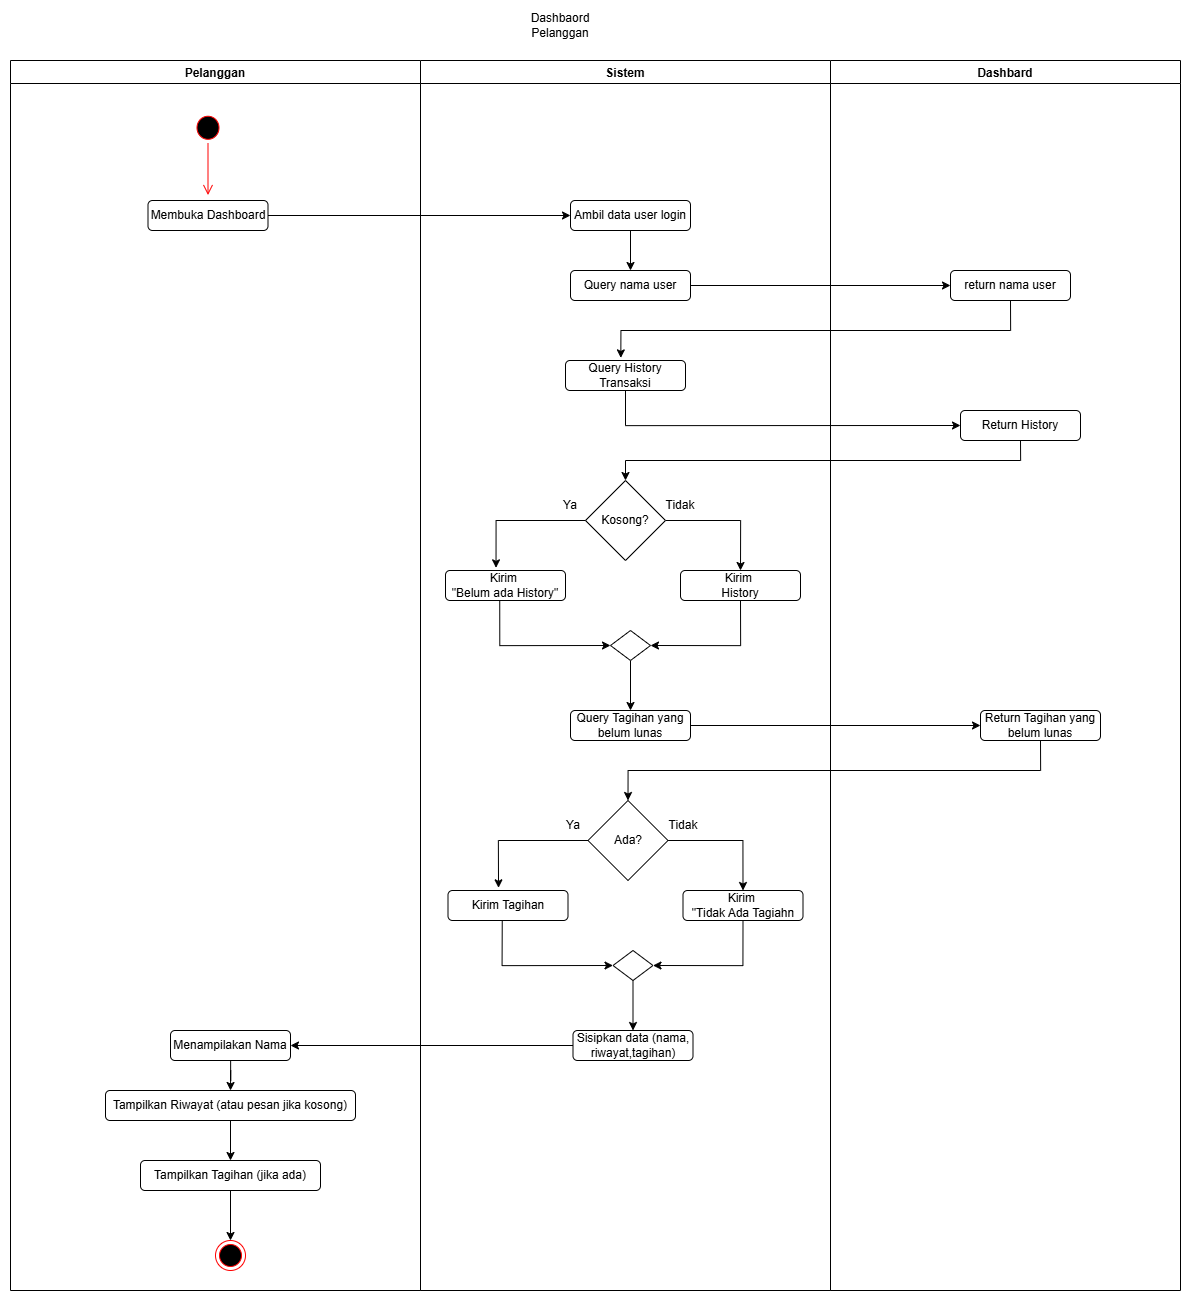

The diagram above was exported from draw.io. Its source (the exported page's mxGraphModel, read from the mxfile embedded in the PNG):
<mxGraphModel dx="4631" dy="1506" grid="1" gridSize="10" guides="1" tooltips="1" connect="1" arrows="1" fold="1" page="1" pageScale="1" pageWidth="827" pageHeight="1169" math="0" shadow="0">
  <root>
    <mxCell id="0" />
    <mxCell id="1" parent="0" />
    <mxCell id="2" edge="1" parent="1" source="23" style="edgeStyle=orthogonalEdgeStyle;rounded=0;orthogonalLoop=1;jettySize=auto;html=1;exitX=0.5;exitY=1;exitDx=0;exitDy=0;entryX=0;entryY=0.5;entryDx=0;entryDy=0;" target="18">
      <mxGeometry relative="1" as="geometry" />
    </mxCell>
    <mxCell id="3" parent="1" style="swimlane;" value="Pelanggan" vertex="1">
      <mxGeometry height="1230" width="410" x="-1370" y="2220" as="geometry" />
    </mxCell>
    <mxCell id="4" parent="3" style="ellipse;html=1;shape=startState;fillColor=#000000;strokeColor=#ff0000;" value="" vertex="1">
      <mxGeometry height="31.05263157894737" width="30" x="182.5" y="51.75438596491229" as="geometry" />
    </mxCell>
    <mxCell id="5" edge="1" parent="3" source="4" style="edgeStyle=orthogonalEdgeStyle;html=1;verticalAlign=bottom;endArrow=open;endSize=8;strokeColor=#ff0000;rounded=0;" value="">
      <mxGeometry relative="1" as="geometry">
        <mxPoint x="197.5" y="134.56140350877195" as="targetPoint" />
      </mxGeometry>
    </mxCell>
    <mxCell id="6" parent="3" style="rounded=1;whiteSpace=wrap;html=1;" value="Membuka Dashboard" vertex="1">
      <mxGeometry height="30" width="120" x="137.5" y="140" as="geometry" />
    </mxCell>
    <mxCell id="7" edge="1" parent="3" source="8" style="edgeStyle=orthogonalEdgeStyle;rounded=0;orthogonalLoop=1;jettySize=auto;html=1;entryX=0.5;entryY=0;entryDx=0;entryDy=0;" target="10">
      <mxGeometry relative="1" as="geometry" />
    </mxCell>
    <mxCell id="8" parent="3" style="rounded=1;whiteSpace=wrap;html=1;" value="Menampilakan Nama" vertex="1">
      <mxGeometry height="30" width="120" x="160" y="970" as="geometry" />
    </mxCell>
    <mxCell id="9" edge="1" parent="3" source="10" style="edgeStyle=orthogonalEdgeStyle;rounded=0;orthogonalLoop=1;jettySize=auto;html=1;entryX=0.5;entryY=0;entryDx=0;entryDy=0;" target="13">
      <mxGeometry relative="1" as="geometry" />
    </mxCell>
    <mxCell id="10" parent="3" style="rounded=1;whiteSpace=wrap;html=1;" value="Tampilkan Riwayat (atau pesan jika kosong)" vertex="1">
      <mxGeometry height="30" width="250" x="95" y="1030" as="geometry" />
    </mxCell>
    <mxCell id="11" edge="1" parent="3" source="13" style="edgeStyle=orthogonalEdgeStyle;rounded=0;orthogonalLoop=1;jettySize=auto;html=1;entryX=0.5;entryY=0;entryDx=0;entryDy=0;">
      <mxGeometry relative="1" as="geometry" />
    </mxCell>
    <mxCell id="12" edge="1" parent="3" source="13" style="edgeStyle=orthogonalEdgeStyle;rounded=0;orthogonalLoop=1;jettySize=auto;html=1;entryX=0.5;entryY=0;entryDx=0;entryDy=0;" target="14">
      <mxGeometry relative="1" as="geometry" />
    </mxCell>
    <mxCell id="13" parent="3" style="rounded=1;whiteSpace=wrap;html=1;" value="Tampilkan Tagihan (jika ada)" vertex="1">
      <mxGeometry height="30" width="180" x="130" y="1100" as="geometry" />
    </mxCell>
    <mxCell id="14" parent="3" style="ellipse;html=1;shape=endState;fillColor=#000000;strokeColor=#ff0000;" value="" vertex="1">
      <mxGeometry height="30" width="30" x="205" y="1180" as="geometry" />
    </mxCell>
    <mxCell id="15" parent="1" style="text;html=1;whiteSpace=wrap;strokeColor=none;fillColor=none;align=center;verticalAlign=middle;rounded=0;" value="Dashbaord Pelanggan" vertex="1">
      <mxGeometry height="30" width="60" x="-850" y="2170" as="geometry" />
    </mxCell>
    <mxCell id="16" parent="1" style="swimlane;" value="Dashbard" vertex="1">
      <mxGeometry height="1230" width="350" x="-550" y="2220" as="geometry" />
    </mxCell>
    <mxCell id="17" parent="16" style="rounded=1;whiteSpace=wrap;html=1;" value="return nama user" vertex="1">
      <mxGeometry height="30" width="120" x="120" y="210" as="geometry" />
    </mxCell>
    <mxCell id="18" parent="16" style="rounded=1;whiteSpace=wrap;html=1;" value="Return History" vertex="1">
      <mxGeometry height="30" width="120" x="130" y="350" as="geometry" />
    </mxCell>
    <mxCell id="19" parent="16" style="rounded=1;whiteSpace=wrap;html=1;" value="Return Tagihan yang belum lunas" vertex="1">
      <mxGeometry height="30" width="120" x="150" y="650" as="geometry" />
    </mxCell>
    <mxCell id="20" parent="1" style="swimlane;" value="Sistem" vertex="1">
      <mxGeometry height="1230" width="410" x="-960" y="2220" as="geometry" />
    </mxCell>
    <mxCell id="21" edge="1" parent="20" source="22" style="edgeStyle=orthogonalEdgeStyle;rounded=0;orthogonalLoop=1;jettySize=auto;html=1;entryX=0.5;entryY=0;entryDx=0;entryDy=0;" target="24">
      <mxGeometry relative="1" as="geometry" />
    </mxCell>
    <mxCell id="22" parent="20" style="rounded=1;whiteSpace=wrap;html=1;" value="Ambil data user login" vertex="1">
      <mxGeometry height="30" width="120" x="150" y="140" as="geometry" />
    </mxCell>
    <mxCell id="23" parent="20" style="rounded=1;whiteSpace=wrap;html=1;" value="Query History Transaksi" vertex="1">
      <mxGeometry height="30" width="120" x="145" y="300" as="geometry" />
    </mxCell>
    <mxCell id="24" parent="20" style="rounded=1;whiteSpace=wrap;html=1;" value="Query nama user" vertex="1">
      <mxGeometry height="30" width="120" x="150" y="210" as="geometry" />
    </mxCell>
    <mxCell id="25" edge="1" parent="20" source="26" style="edgeStyle=orthogonalEdgeStyle;rounded=0;orthogonalLoop=1;jettySize=auto;html=1;exitX=1;exitY=0.5;exitDx=0;exitDy=0;entryX=0.5;entryY=0;entryDx=0;entryDy=0;" target="30">
      <mxGeometry relative="1" as="geometry" />
    </mxCell>
    <mxCell id="26" parent="20" style="rhombus;whiteSpace=wrap;html=1;" value="Kosong?" vertex="1">
      <mxGeometry height="80" width="80" x="165" y="420" as="geometry" />
    </mxCell>
    <mxCell id="27" edge="1" parent="20" source="28" style="edgeStyle=orthogonalEdgeStyle;rounded=0;orthogonalLoop=1;jettySize=auto;html=1;entryX=0;entryY=0.5;entryDx=0;entryDy=0;exitX=0.452;exitY=1.024;exitDx=0;exitDy=0;exitPerimeter=0;" target="33">
      <mxGeometry relative="1" as="geometry" />
    </mxCell>
    <mxCell id="28" parent="20" style="rounded=1;whiteSpace=wrap;html=1;" value="Kirim&amp;nbsp;&lt;div&gt;&quot;Belum ada History&quot;&lt;/div&gt;" vertex="1">
      <mxGeometry height="30" width="120" x="25" y="510" as="geometry" />
    </mxCell>
    <mxCell id="29" edge="1" parent="20" source="30" style="edgeStyle=orthogonalEdgeStyle;rounded=0;orthogonalLoop=1;jettySize=auto;html=1;entryX=1;entryY=0.5;entryDx=0;entryDy=0;exitX=0.5;exitY=1;exitDx=0;exitDy=0;" target="33">
      <mxGeometry relative="1" as="geometry" />
    </mxCell>
    <mxCell id="30" parent="20" style="rounded=1;whiteSpace=wrap;html=1;" value="Kirim&amp;nbsp;&lt;div&gt;History&lt;/div&gt;" vertex="1">
      <mxGeometry height="30" width="120" x="260" y="510" as="geometry" />
    </mxCell>
    <mxCell id="31" edge="1" parent="20" source="26" style="edgeStyle=orthogonalEdgeStyle;rounded=0;orthogonalLoop=1;jettySize=auto;html=1;exitX=0;exitY=0.5;exitDx=0;exitDy=0;entryX=0.421;entryY=-0.089;entryDx=0;entryDy=0;entryPerimeter=0;" target="28">
      <mxGeometry relative="1" as="geometry" />
    </mxCell>
    <mxCell id="32" edge="1" parent="20" source="33" style="edgeStyle=orthogonalEdgeStyle;rounded=0;orthogonalLoop=1;jettySize=auto;html=1;exitX=0.5;exitY=1;exitDx=0;exitDy=0;" target="34">
      <mxGeometry relative="1" as="geometry" />
    </mxCell>
    <mxCell id="33" parent="20" style="rhombus;whiteSpace=wrap;html=1;" value="" vertex="1">
      <mxGeometry height="30" width="40" x="190" y="570" as="geometry" />
    </mxCell>
    <mxCell id="34" parent="20" style="rounded=1;whiteSpace=wrap;html=1;" value="Query Tagihan yang belum lunas" vertex="1">
      <mxGeometry height="30" width="120" x="150" y="650" as="geometry" />
    </mxCell>
    <mxCell id="35" edge="1" parent="20" source="36" style="edgeStyle=orthogonalEdgeStyle;rounded=0;orthogonalLoop=1;jettySize=auto;html=1;exitX=1;exitY=0.5;exitDx=0;exitDy=0;entryX=0.5;entryY=0;entryDx=0;entryDy=0;" target="40">
      <mxGeometry relative="1" as="geometry" />
    </mxCell>
    <mxCell id="36" parent="20" style="rhombus;whiteSpace=wrap;html=1;" value="Ada?" vertex="1">
      <mxGeometry height="80" width="80" x="167.5" y="740" as="geometry" />
    </mxCell>
    <mxCell id="37" edge="1" parent="20" source="38" style="edgeStyle=orthogonalEdgeStyle;rounded=0;orthogonalLoop=1;jettySize=auto;html=1;entryX=0;entryY=0.5;entryDx=0;entryDy=0;exitX=0.452;exitY=1.024;exitDx=0;exitDy=0;exitPerimeter=0;" target="43">
      <mxGeometry relative="1" as="geometry" />
    </mxCell>
    <mxCell id="38" parent="20" style="rounded=1;whiteSpace=wrap;html=1;" value="Kirim Tagihan" vertex="1">
      <mxGeometry height="30" width="120" x="27.5" y="830" as="geometry" />
    </mxCell>
    <mxCell id="39" edge="1" parent="20" source="40" style="edgeStyle=orthogonalEdgeStyle;rounded=0;orthogonalLoop=1;jettySize=auto;html=1;entryX=1;entryY=0.5;entryDx=0;entryDy=0;exitX=0.5;exitY=1;exitDx=0;exitDy=0;" target="43">
      <mxGeometry relative="1" as="geometry" />
    </mxCell>
    <mxCell id="40" parent="20" style="rounded=1;whiteSpace=wrap;html=1;" value="Kirim&amp;nbsp;&lt;div&gt;&quot;Tidak Ada Tagiahn&lt;/div&gt;" vertex="1">
      <mxGeometry height="30" width="120" x="262.5" y="830" as="geometry" />
    </mxCell>
    <mxCell id="41" edge="1" parent="20" source="36" style="edgeStyle=orthogonalEdgeStyle;rounded=0;orthogonalLoop=1;jettySize=auto;html=1;exitX=0;exitY=0.5;exitDx=0;exitDy=0;entryX=0.421;entryY=-0.089;entryDx=0;entryDy=0;entryPerimeter=0;" target="38">
      <mxGeometry relative="1" as="geometry" />
    </mxCell>
    <mxCell id="42" edge="1" parent="20" source="43" style="edgeStyle=orthogonalEdgeStyle;rounded=0;orthogonalLoop=1;jettySize=auto;html=1;exitX=0.5;exitY=1;exitDx=0;exitDy=0;" target="44">
      <mxGeometry relative="1" as="geometry" />
    </mxCell>
    <mxCell id="43" parent="20" style="rhombus;whiteSpace=wrap;html=1;" value="" vertex="1">
      <mxGeometry height="30" width="40" x="192.5" y="890" as="geometry" />
    </mxCell>
    <mxCell id="44" parent="20" style="rounded=1;whiteSpace=wrap;html=1;" value="Sisipkan data (nama, riwayat,tagihan)" vertex="1">
      <mxGeometry height="30" width="120" x="152.5" y="970" as="geometry" />
    </mxCell>
    <mxCell id="45" parent="20" style="text;html=1;whiteSpace=wrap;strokeColor=none;fillColor=none;align=center;verticalAlign=middle;rounded=0;" value="Ya" vertex="1">
      <mxGeometry height="30" width="60" x="122.5" y="750" as="geometry" />
    </mxCell>
    <mxCell id="46" parent="20" style="text;html=1;whiteSpace=wrap;strokeColor=none;fillColor=none;align=center;verticalAlign=middle;rounded=0;" value="Tidak" vertex="1">
      <mxGeometry height="30" width="60" x="232.5" y="750" as="geometry" />
    </mxCell>
    <mxCell id="47" edge="1" parent="1" source="6" style="edgeStyle=orthogonalEdgeStyle;rounded=0;orthogonalLoop=1;jettySize=auto;html=1;exitX=1;exitY=0.5;exitDx=0;exitDy=0;entryX=0;entryY=0.5;entryDx=0;entryDy=0;" target="22">
      <mxGeometry relative="1" as="geometry" />
    </mxCell>
    <mxCell id="48" edge="1" parent="1" source="24" style="edgeStyle=orthogonalEdgeStyle;rounded=0;orthogonalLoop=1;jettySize=auto;html=1;" target="17">
      <mxGeometry relative="1" as="geometry" />
    </mxCell>
    <mxCell id="49" edge="1" parent="1" source="17" style="edgeStyle=orthogonalEdgeStyle;rounded=0;orthogonalLoop=1;jettySize=auto;html=1;exitX=0.5;exitY=1;exitDx=0;exitDy=0;entryX=0.461;entryY=-0.087;entryDx=0;entryDy=0;entryPerimeter=0;" target="23">
      <mxGeometry relative="1" as="geometry" />
    </mxCell>
    <mxCell id="50" edge="1" parent="1" source="18" style="edgeStyle=orthogonalEdgeStyle;rounded=0;orthogonalLoop=1;jettySize=auto;html=1;exitX=0.5;exitY=1;exitDx=0;exitDy=0;" target="26">
      <mxGeometry relative="1" as="geometry" />
    </mxCell>
    <mxCell id="51" parent="1" style="text;html=1;whiteSpace=wrap;strokeColor=none;fillColor=none;align=center;verticalAlign=middle;rounded=0;" value="Ya" vertex="1">
      <mxGeometry height="30" width="60" x="-840" y="2650" as="geometry" />
    </mxCell>
    <mxCell id="52" parent="1" style="text;html=1;whiteSpace=wrap;strokeColor=none;fillColor=none;align=center;verticalAlign=middle;rounded=0;" value="Tidak" vertex="1">
      <mxGeometry height="30" width="60" x="-730" y="2650" as="geometry" />
    </mxCell>
    <mxCell id="53" edge="1" parent="1" source="34" style="edgeStyle=orthogonalEdgeStyle;rounded=0;orthogonalLoop=1;jettySize=auto;html=1;exitX=1;exitY=0.5;exitDx=0;exitDy=0;entryX=0;entryY=0.5;entryDx=0;entryDy=0;" target="19">
      <mxGeometry relative="1" as="geometry" />
    </mxCell>
    <mxCell id="54" edge="1" parent="1" source="19" style="edgeStyle=orthogonalEdgeStyle;rounded=0;orthogonalLoop=1;jettySize=auto;html=1;exitX=0.5;exitY=1;exitDx=0;exitDy=0;entryX=0.5;entryY=0;entryDx=0;entryDy=0;" target="36">
      <mxGeometry relative="1" as="geometry" />
    </mxCell>
    <mxCell id="55" edge="1" parent="1" source="44" style="edgeStyle=orthogonalEdgeStyle;rounded=0;orthogonalLoop=1;jettySize=auto;html=1;exitX=0;exitY=0.5;exitDx=0;exitDy=0;" target="8">
      <mxGeometry relative="1" as="geometry" />
    </mxCell>
  </root>
</mxGraphModel>